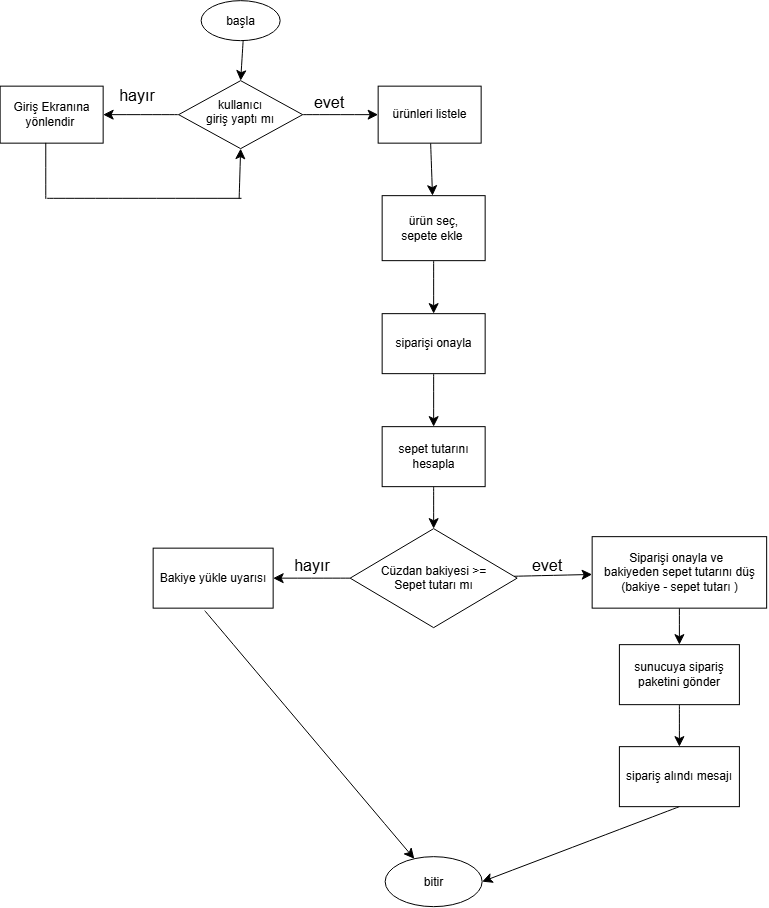

The diagram above was exported from draw.io. Its source (the exported page's mxGraphModel, read from the mxfile embedded in the PNG):
<mxGraphModel dx="2181" dy="985" grid="0" gridSize="10" guides="1" tooltips="1" connect="1" arrows="1" fold="1" page="0" pageScale="1" pageWidth="827" pageHeight="1169" math="0" shadow="0">
  <root>
    <mxCell id="0" />
    <mxCell id="1" parent="0" />
    <mxCell id="Do1wNW79_uNng3tDkLvP-1" parent="1" style="ellipse;whiteSpace=wrap;html=1;shapeInside=1;" value="başla" vertex="1">
      <mxGeometry height="40" width="79" x="-608" y="-106" as="geometry" />
    </mxCell>
    <mxCell id="Do1wNW79_uNng3tDkLvP-8" edge="1" parent="1" source="Do1wNW79_uNng3tDkLvP-2" style="edgeStyle=none;curved=1;rounded=0;orthogonalLoop=1;jettySize=auto;html=1;fontSize=12;startSize=8;endSize=8;" target="Do1wNW79_uNng3tDkLvP-7" value="">
      <mxGeometry relative="1" as="geometry" />
    </mxCell>
    <mxCell id="Do1wNW79_uNng3tDkLvP-10" edge="1" parent="1" source="Do1wNW79_uNng3tDkLvP-2" style="edgeStyle=none;curved=1;rounded=0;orthogonalLoop=1;jettySize=auto;html=1;fontSize=12;startSize=8;endSize=8;" target="Do1wNW79_uNng3tDkLvP-9" value="">
      <mxGeometry relative="1" as="geometry" />
    </mxCell>
    <mxCell id="Do1wNW79_uNng3tDkLvP-2" parent="1" style="rhombus;whiteSpace=wrap;html=1;shapeInside=1;" value="kullanıcı giriş yaptı mı" vertex="1">
      <mxGeometry height="68" width="124" x="-630.5" y="-26" as="geometry" />
    </mxCell>
    <mxCell id="Do1wNW79_uNng3tDkLvP-15" edge="1" parent="1" source="Do1wNW79_uNng3tDkLvP-7" style="edgeStyle=none;curved=1;rounded=0;orthogonalLoop=1;jettySize=auto;html=1;fontSize=12;startSize=8;endSize=8;" target="Do1wNW79_uNng3tDkLvP-14" value="">
      <mxGeometry relative="1" as="geometry" />
    </mxCell>
    <mxCell id="Do1wNW79_uNng3tDkLvP-7" parent="1" style="whiteSpace=wrap;html=1;" value="ürünleri listele" vertex="1">
      <mxGeometry height="57" width="103" x="-431" y="-20.5" as="geometry" />
    </mxCell>
    <mxCell id="Do1wNW79_uNng3tDkLvP-9" parent="1" style="whiteSpace=wrap;html=1;" value="Giriş Ekranına yönlendir&amp;nbsp;" vertex="1">
      <mxGeometry height="57" width="103" x="-809" y="-20.5" as="geometry" />
    </mxCell>
    <mxCell id="Do1wNW79_uNng3tDkLvP-11" parent="1" style="text;html=1;whiteSpace=wrap;strokeColor=none;fillColor=none;align=center;verticalAlign=middle;rounded=0;fontSize=16;" value="hayır" vertex="1">
      <mxGeometry height="30" width="60" x="-702" y="-26" as="geometry" />
    </mxCell>
    <mxCell id="Do1wNW79_uNng3tDkLvP-12" parent="1" style="text;html=1;whiteSpace=wrap;strokeColor=none;fillColor=none;align=center;verticalAlign=middle;rounded=0;fontSize=16;" value="evet" vertex="1">
      <mxGeometry height="30" width="60" x="-510" y="-19" as="geometry" />
    </mxCell>
    <mxCell id="Do1wNW79_uNng3tDkLvP-13" edge="1" parent="1" style="endArrow=classic;html=1;rounded=0;fontSize=12;startSize=8;endSize=8;curved=1;entryX=0.5;entryY=0;entryDx=0;entryDy=0;" target="Do1wNW79_uNng3tDkLvP-2" value="">
      <mxGeometry height="50" relative="1" width="50" as="geometry">
        <mxPoint x="-566" y="-66" as="sourcePoint" />
        <mxPoint x="-516" y="-116" as="targetPoint" />
      </mxGeometry>
    </mxCell>
    <mxCell id="Do1wNW79_uNng3tDkLvP-17" edge="1" parent="1" source="Do1wNW79_uNng3tDkLvP-14" style="edgeStyle=none;curved=1;rounded=0;orthogonalLoop=1;jettySize=auto;html=1;fontSize=12;startSize=8;endSize=8;" target="Do1wNW79_uNng3tDkLvP-16" value="">
      <mxGeometry relative="1" as="geometry" />
    </mxCell>
    <mxCell id="Do1wNW79_uNng3tDkLvP-14" parent="1" style="whiteSpace=wrap;html=1;" value="ürün seç,&lt;div&gt;sepete ekle&amp;nbsp;&lt;/div&gt;" vertex="1">
      <mxGeometry height="65" width="103" x="-427" y="89" as="geometry" />
    </mxCell>
    <mxCell id="Do1wNW79_uNng3tDkLvP-19" edge="1" parent="1" source="Do1wNW79_uNng3tDkLvP-16" style="edgeStyle=none;curved=1;rounded=0;orthogonalLoop=1;jettySize=auto;html=1;fontSize=12;startSize=8;endSize=8;" target="Do1wNW79_uNng3tDkLvP-18" value="">
      <mxGeometry relative="1" as="geometry" />
    </mxCell>
    <mxCell id="Do1wNW79_uNng3tDkLvP-16" parent="1" style="whiteSpace=wrap;html=1;" value="siparişi onayla" vertex="1">
      <mxGeometry height="60" width="103" x="-427" y="207" as="geometry" />
    </mxCell>
    <mxCell id="Do1wNW79_uNng3tDkLvP-22" edge="1" parent="1" source="Do1wNW79_uNng3tDkLvP-18" style="edgeStyle=none;curved=1;rounded=0;orthogonalLoop=1;jettySize=auto;html=1;fontSize=12;startSize=8;endSize=8;" target="Do1wNW79_uNng3tDkLvP-20" value="">
      <mxGeometry relative="1" as="geometry" />
    </mxCell>
    <mxCell id="Do1wNW79_uNng3tDkLvP-18" parent="1" style="whiteSpace=wrap;html=1;" value="sepet tutarını hesapla" vertex="1">
      <mxGeometry height="60" width="103" x="-427" y="320" as="geometry" />
    </mxCell>
    <mxCell id="Do1wNW79_uNng3tDkLvP-24" edge="1" parent="1" source="Do1wNW79_uNng3tDkLvP-20" style="edgeStyle=none;curved=1;rounded=0;orthogonalLoop=1;jettySize=auto;html=1;fontSize=12;startSize=8;endSize=8;" target="Do1wNW79_uNng3tDkLvP-23" value="">
      <mxGeometry relative="1" as="geometry" />
    </mxCell>
    <mxCell id="Do1wNW79_uNng3tDkLvP-28" edge="1" parent="1" source="Do1wNW79_uNng3tDkLvP-20" style="edgeStyle=none;curved=1;rounded=0;orthogonalLoop=1;jettySize=auto;html=1;fontSize=12;startSize=8;endSize=8;" target="Do1wNW79_uNng3tDkLvP-27" value="">
      <mxGeometry relative="1" as="geometry" />
    </mxCell>
    <mxCell id="Do1wNW79_uNng3tDkLvP-20" parent="1" style="rhombus;whiteSpace=wrap;html=1;shapeInside=1;" value="Cüzdan bakiyesi &amp;gt;= Sepet tutarı mı" vertex="1">
      <mxGeometry height="99" width="167" x="-459" y="422" as="geometry" />
    </mxCell>
    <mxCell id="Do1wNW79_uNng3tDkLvP-23" parent="1" style="whiteSpace=wrap;html=1;" value="Bakiye yükle uyarısı" vertex="1">
      <mxGeometry height="60" width="120" x="-656" y="441.5" as="geometry" />
    </mxCell>
    <mxCell id="Do1wNW79_uNng3tDkLvP-30" edge="1" parent="1" source="Do1wNW79_uNng3tDkLvP-27" style="edgeStyle=none;curved=1;rounded=0;orthogonalLoop=1;jettySize=auto;html=1;fontSize=12;startSize=8;endSize=8;" target="Do1wNW79_uNng3tDkLvP-29" value="">
      <mxGeometry relative="1" as="geometry" />
    </mxCell>
    <mxCell id="Do1wNW79_uNng3tDkLvP-27" parent="1" style="whiteSpace=wrap;html=1;" value="Siparişi onayla ve&amp;nbsp;&amp;nbsp;&lt;div&gt;bakiyeden sepet tutarını düş (&lt;span style=&quot;background-color: transparent; color: light-dark(rgb(0, 0, 0), rgb(255, 255, 255));&quot;&gt;bakiye - sepet tutarı&lt;/span&gt;&lt;span style=&quot;background-color: transparent; color: light-dark(rgb(0, 0, 0), rgb(255, 255, 255));&quot;&gt; &lt;/span&gt;&lt;span style=&quot;background-color: transparent; color: light-dark(rgb(0, 0, 0), rgb(255, 255, 255));&quot;&gt;)&lt;/span&gt;&lt;/div&gt;" vertex="1">
      <mxGeometry height="71.5" width="174.5" x="-217" y="430" as="geometry" />
    </mxCell>
    <mxCell id="Do1wNW79_uNng3tDkLvP-34" edge="1" parent="1" source="Do1wNW79_uNng3tDkLvP-29" style="edgeStyle=none;curved=1;rounded=0;orthogonalLoop=1;jettySize=auto;html=1;fontSize=12;startSize=8;endSize=8;" target="Do1wNW79_uNng3tDkLvP-33" value="">
      <mxGeometry relative="1" as="geometry" />
    </mxCell>
    <mxCell id="Do1wNW79_uNng3tDkLvP-29" parent="1" style="whiteSpace=wrap;html=1;" value="sunucuya sipariş paketini gönder" vertex="1">
      <mxGeometry height="60" width="120" x="-189.75" y="538" as="geometry" />
    </mxCell>
    <mxCell id="Do1wNW79_uNng3tDkLvP-33" parent="1" style="whiteSpace=wrap;html=1;" value="sipariş alındı mesajı" vertex="1">
      <mxGeometry height="60" width="120" x="-189.75" y="640" as="geometry" />
    </mxCell>
    <mxCell id="Do1wNW79_uNng3tDkLvP-35" parent="1" style="text;html=1;whiteSpace=wrap;strokeColor=none;fillColor=none;align=center;verticalAlign=middle;rounded=0;fontSize=16;" value="hayır" vertex="1">
      <mxGeometry height="30" width="60" x="-527" y="444" as="geometry" />
    </mxCell>
    <mxCell id="Do1wNW79_uNng3tDkLvP-36" parent="1" style="text;html=1;whiteSpace=wrap;strokeColor=none;fillColor=none;align=center;verticalAlign=middle;rounded=0;fontSize=16;" value="evet" vertex="1">
      <mxGeometry height="30" width="60" x="-292" y="444" as="geometry" />
    </mxCell>
    <mxCell id="Do1wNW79_uNng3tDkLvP-37" parent="1" style="ellipse;whiteSpace=wrap;html=1;shapeInside=1;" value="bitir" vertex="1">
      <mxGeometry height="50" width="97" x="-424" y="750" as="geometry" />
    </mxCell>
    <mxCell id="Do1wNW79_uNng3tDkLvP-38" edge="1" parent="1" style="endArrow=classic;html=1;rounded=0;fontSize=12;startSize=8;endSize=8;curved=1;" target="Do1wNW79_uNng3tDkLvP-37" value="">
      <mxGeometry height="50" relative="1" width="50" as="geometry">
        <mxPoint x="-604.41" y="504" as="sourcePoint" />
        <mxPoint x="-343" y="504" as="targetPoint" />
      </mxGeometry>
    </mxCell>
    <mxCell id="Do1wNW79_uNng3tDkLvP-39" edge="1" parent="1" source="Do1wNW79_uNng3tDkLvP-33" style="endArrow=classic;html=1;rounded=0;fontSize=12;startSize=8;endSize=8;curved=1;exitX=0.5;exitY=1;exitDx=0;exitDy=0;entryX=1;entryY=0.5;entryDx=0;entryDy=0;" target="Do1wNW79_uNng3tDkLvP-37" value="">
      <mxGeometry height="50" relative="1" width="50" as="geometry">
        <mxPoint x="-393" y="554" as="sourcePoint" />
        <mxPoint x="-343" y="504" as="targetPoint" />
      </mxGeometry>
    </mxCell>
    <mxCell id="Do1wNW79_uNng3tDkLvP-42" edge="1" parent="1" style="endArrow=none;html=1;rounded=0;fontSize=12;startSize=8;endSize=8;curved=1;entryX=0.443;entryY=0.995;entryDx=0;entryDy=0;entryPerimeter=0;" target="Do1wNW79_uNng3tDkLvP-9" value="">
      <mxGeometry height="50" relative="1" width="50" as="geometry">
        <mxPoint x="-763.37" y="92.2" as="sourcePoint" />
        <mxPoint x="-573" y="94" as="targetPoint" />
      </mxGeometry>
    </mxCell>
    <mxCell id="Do1wNW79_uNng3tDkLvP-43" edge="1" parent="1" style="endArrow=none;html=1;rounded=0;fontSize=12;startSize=8;endSize=8;curved=1;" value="">
      <mxGeometry height="50" relative="1" width="50" as="geometry">
        <mxPoint x="-762.33" y="91.67" as="sourcePoint" />
        <mxPoint x="-567.62" y="91.67" as="targetPoint" />
      </mxGeometry>
    </mxCell>
    <mxCell id="Do1wNW79_uNng3tDkLvP-47" edge="1" parent="1" style="endArrow=classic;html=1;rounded=0;fontSize=12;startSize=8;endSize=8;curved=1;entryX=0.5;entryY=1;entryDx=0;entryDy=0;" target="Do1wNW79_uNng3tDkLvP-2" value="">
      <mxGeometry height="50" relative="1" width="50" as="geometry">
        <mxPoint x="-570" y="92" as="sourcePoint" />
        <mxPoint x="-520" y="42" as="targetPoint" />
      </mxGeometry>
    </mxCell>
  </root>
</mxGraphModel>